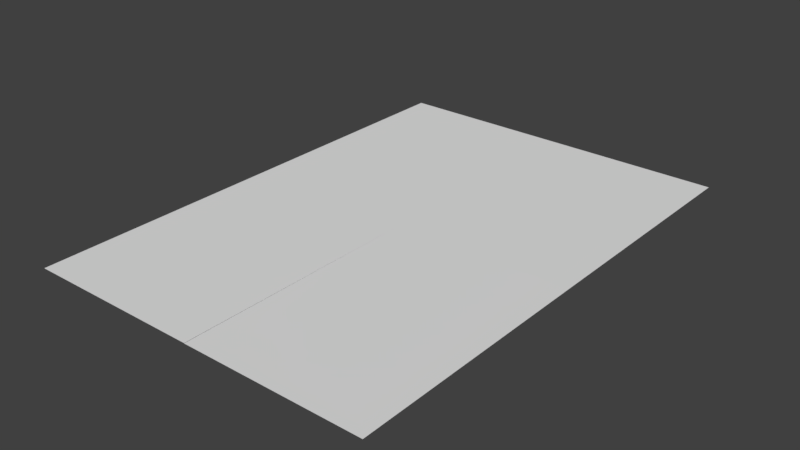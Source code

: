 # Source: Map.blend  (saved by Blender 2.79.0; exported with 4.5.12 LTS)
import bpy
from mathutils import Matrix  # noqa: F401  (used for matrix-valued properties, if any)

bpy.ops.wm.read_factory_settings(use_empty=True)
scene = bpy.context.scene
scene.name = 'Scene'

# ---- collections
col_collection_1 = bpy.data.collections.new('Collection 1'); scene.collection.children.link(col_collection_1)

# ---- world
world_world = bpy.data.worlds.new('World'); scene.world = world_world
world_world.color = (0.05088, 0.05088, 0.05088)
world_world.use_sun_shadow = False
world_world.sun_shadow_jitter_overblur = 0.0
world_world.cycles.sampling_method = 'MANUAL'

# ---- meshes
me_cube_003 = bpy.data.meshes.new('Cube.003')
me_cube_003.from_pydata([(1.0, 1.0, -1.0), (1.0, 1.0, 1.0), (0.0, 1.0, -1.0), (0.0, 1.0, 1.0), (1.0, 1.0, 0.0), (1.0, 0.0, -1.0), (1.0, 0.0, 1.0), (0.0, 0.0, 1.0), (0.0, 0.0, -1.0), (1.0, 0.0, 0.0), (0.0, 1.0, 0.0)], [], [(10, 3, 1, 4), (1, 3, 7, 6), (2, 0, 5, 8), (0, 4, 9, 5), (4, 1, 6, 9), (2, 10, 4, 0)])
_uv = me_cube_003.uv_layers.new(name='UVMap')
_uv.uv.foreach_set('vector', [0.0, 0.0, 0.0, 0.0, 0.0, 0.0, 0.0, 0.0, 0.9999, 0.9999, 9.998e-05, 0.9999, 9.998e-05, 9.998e-05, 0.9999, 9.998e-05, 0.4604, 8.66e-05, 0.9986, 8.658e-05, 0.9986, 0.5096, 0.4578, 0.5096, 0.0, 0.0, 0.0, 0.0, 0.0, 0.0, 0.0, 0.0, 0.0, 0.0, 0.0, 0.0, 0.0, 0.0, 0.0, 0.0, 0.0, 0.0, 0.0, 0.0, 0.0, 0.0, 0.0, 0.0])
me_cube_003.use_remesh_preserve_volume = False
me_cube_003.use_remesh_preserve_attributes = False
me_cube_003.use_mirror_vertex_groups = False
me_cube_003.update()
me_cube_005 = bpy.data.meshes.new('Cube.005')
me_cube_005.from_pydata([(1.0, -1.0, -1.0), (1.0, -1.0, 1.0), (1.0, 0.0, -1.0), (1.0, 0.0, 1.0), (1.0, -1.0, 0.0), (0.0, -1.0, -1.0), (0.0, -1.0, 1.0), (0.0, 0.0, 1.0), (0.0, 0.0, -1.0), (0.0, -1.0, 0.0), (1.0, 0.0, 0.0)], [], [(10, 3, 1, 4), (8, 2, 0, 5), (3, 7, 6, 1), (0, 4, 9, 5), (4, 1, 6, 9), (2, 10, 4, 0)])
_uv = me_cube_005.uv_layers.new(name='UVMap')
_uv.uv.foreach_set('vector', [0.0, 0.0, 0.0, 0.0, 0.0, 0.0, 0.0, 0.0, 0.5477, 0.5116, 0.5489, 8.659e-05, -0.001413, 0.001615, -0.002559, 0.5131, 0.9999, 0.9999, 9.998e-05, 0.9999, 9.998e-05, 9.998e-05, 0.9999, 9.998e-05, 0.0, 0.0, 0.0, 0.0, 0.0, 0.0, 0.0, 0.0, 0.0, 0.0, 0.0, 0.0, 0.0, 0.0, 0.0, 0.0, 0.0, 0.0, 0.0, 0.0, 0.0, 0.0, 0.0, 0.0])
me_cube_005.use_remesh_preserve_volume = False
me_cube_005.use_remesh_preserve_attributes = False
me_cube_005.use_mirror_vertex_groups = False
me_cube_005.update()
me_cube_004 = bpy.data.meshes.new('Cube.004')
me_cube_004.from_pydata([(-1.0, -1.0, -1.0), (-1.0, -1.0, 1.0), (-1.0, 0.0, -1.0), (-1.0, -1.0, 0.0), (-1.0, 0.0, 1.0), (0.0, -1.0, -1.0), (0.0, -1.0, 1.0), (0.0, 0.0, 1.0), (0.0, 0.0, -1.0), (0.0, -1.0, 0.0), (-1.0, 0.0, 0.0)], [], [(9, 6, 1, 3), (7, 4, 1, 6), (2, 8, 5, 0), (5, 9, 3, 0), (0, 3, 10, 2), (3, 1, 4, 10)])
_uv = me_cube_004.uv_layers.new(name='UVMap')
_uv.uv.foreach_set('vector', [0.5153, 0.003336, 1.124, 1.29, 1.077, -0.06204, 0.304, 0.2517, 0.9994, 0.9986, -0.0005647, 0.9989, -0.0008523, -0.001254, 1.001, 0.0001098, -0.005205, 0.4058, 0.4589, 0.4058, 0.4616, 0.9999, -0.005205, 0.9999, 0.293, -0.2057, 0.5153, 0.003336, 0.304, 0.2517, 0.0002157, 0.008239, 0.0002157, 0.008239, 0.304, 0.2517, 7.122e-05, 0.484, 0.002333, 0.2035, 0.304, 0.2517, 1.077, -0.06204, -0.0005647, 1.0, 7.122e-05, 0.484])
me_cube_004.use_remesh_preserve_volume = False
me_cube_004.use_remesh_preserve_attributes = False
me_cube_004.use_mirror_vertex_groups = False
me_cube_004.update()
me_cube_006 = bpy.data.meshes.new('Cube.006')
me_cube_006.from_pydata([(-1.0, 1.0, -1.0), (-1.0, 1.0, 1.0), (-1.0, 0.0, -1.0), (-1.0, 0.0, 1.0), (-1.0, 1.0, 0.0), (0.0, 1.0, -1.0), (0.0, 1.0, 1.0), (0.0, 0.0, 1.0), (0.0, 0.0, -1.0), (0.0, 1.0, 0.0), (-1.0, 0.0, 0.0)], [], [(10, 3, 1, 4), (6, 1, 3, 7), (0, 5, 8, 2), (0, 4, 9, 5), (4, 1, 6, 9), (2, 10, 4, 0)])
_uv = me_cube_006.uv_layers.new(name='UVMap')
_uv.uv.foreach_set('vector', [0.0, 0.0, 0.0, 0.0, 0.0, 0.0, 0.0, 0.0, 0.9999, 0.9999, 9.998e-05, 0.9999, 9.998e-05, 9.998e-05, 0.9999, 9.998e-05, 1.0, 0.9984, 1.001, 0.4745, 0.6494, 0.4743, 0.6483, 0.9999, 0.0, 0.0, 0.0, 0.0, 0.0, 0.0, 0.0, 0.0, 0.0, 0.0, 0.0, 0.0, 0.0, 0.0, 0.0, 0.0, 0.0, 0.0, 0.0, 0.0, 0.0, 0.0, 0.0, 0.0])
me_cube_006.use_remesh_preserve_volume = False
me_cube_006.use_remesh_preserve_attributes = False
me_cube_006.use_mirror_vertex_groups = False
me_cube_006.update()
me_plane_001 = bpy.data.meshes.new('Plane.001')
me_plane_001.from_pydata([], [], [])
me_plane_001.use_remesh_preserve_volume = False
me_plane_001.use_remesh_preserve_attributes = False
me_plane_001.use_mirror_vertex_groups = False
me_plane_001.update()

# ---- objects
ob_empty = bpy.data.objects.new('Empty', None)
ob_cube = bpy.data.objects.new('Cube', me_cube_003)
ob_fold2 = bpy.data.objects.new('Fold2', None)
ob_cube_002 = bpy.data.objects.new('Cube.002', me_cube_005)
ob_fold1 = bpy.data.objects.new('Fold1', None)
ob_cube_001 = bpy.data.objects.new('Cube.001', me_cube_004)
ob_cube_003 = bpy.data.objects.new('Cube.003', me_cube_006)
ob_plane = bpy.data.objects.new('Plane', me_plane_001)

# ---- transforms, parenting, visibility, modifiers, constraints
ob_empty.location = (0.0, 0.7, 0.0)
ob_empty.rotation_euler = (0.0, 6.283, 0.0)
ob_empty.empty_image_offset = (0.0, 0.0)
ob_empty.lineart.crease_threshold = 0.0
ob_cube.parent = ob_empty
ob_cube.matrix_parent_inverse = Matrix(((1.0, 0.0, 0.0, 0.0), (0.0, 1.0, 0.0, -0.7), (0.0, 0.0, 1.0, 0.0), (0.0, 0.0, 0.0, 1.0)))
ob_cube.location = (0.0, 0.0, 0.0)
ob_cube.scale = (1.05, 1.485, 5e-05)
ob_cube.lineart.crease_threshold = 0.0
ob_fold2.parent = ob_empty
ob_fold2.matrix_parent_inverse = Matrix(((1.0, 0.0, 0.0, 0.0), (0.0, 1.0, 0.0, -0.7), (0.0, 0.0, 1.0, 0.0), (0.0, 0.0, 0.0, 1.0)))
ob_fold2.location = (0.0, 0.0, 0.0)
ob_fold2.rotation_euler = (3.142, 0.0, 0.0)
ob_fold2.empty_display_size = 0.2
ob_fold2.empty_image_offset = (0.0, 0.0)
ob_fold2.lineart.crease_threshold = 0.0
ob_cube_002.parent = ob_fold2
ob_cube_002.location = (0.0, 0.0, 0.0)
ob_cube_002.rotation_euler = (-3.141, 0.0, 0.0)
ob_cube_002.scale = (1.05, 1.485, 5e-05)
ob_cube_002.lineart.crease_threshold = 0.0
ob_fold1.location = (0.0, 0.0, 0.0)
ob_fold1.empty_display_size = 0.2
ob_fold1.empty_image_offset = (0.0, 0.0)
ob_fold1.lineart.crease_threshold = 0.0
ob_cube_001.parent = ob_fold1
ob_cube_001.location = (0.0, 0.0, 0.0)
ob_cube_001.scale = (1.05, 1.485, 5e-05)
ob_cube_001.lineart.crease_threshold = 0.0
ob_cube_003.location = (0.0, 0.0, 0.0)
ob_cube_003.scale = (1.05, 1.485, 5e-05)
ob_cube_003.lineart.crease_threshold = 0.0
ob_plane.location = (0.0, 0.0, 0.0)
ob_plane.scale = (1.485, 1.05, 1.0)
ob_plane.lineart.crease_threshold = 0.0

# ---- collection membership
col_collection_1.objects.link(ob_empty)
col_collection_1.objects.link(ob_cube)
col_collection_1.objects.link(ob_fold2)
col_collection_1.objects.link(ob_cube_002)
col_collection_1.objects.link(ob_fold1)
col_collection_1.objects.link(ob_cube_001)
col_collection_1.objects.link(ob_cube_003)
col_collection_1.objects.link(ob_plane)

# ---- scene / render settings (as saved in the file)
scene.frame_start = 1; scene.frame_end = 110; scene.frame_set(53)
scene.render.engine = 'BLENDER_EEVEE_NEXT'
scene.render.resolution_percentage = 50
scene.render.dither_intensity = 0.0
scene.cycles.use_denoising = False
scene.cycles.samples = 128
scene.cycles.sampling_pattern = 'TABULATED_SOBOL'
scene.cycles.use_adaptive_sampling = False
scene.cycles.use_light_tree = False
scene.cycles.blur_glossy = 0.0
scene.cycles.sample_clamp_indirect = 0.0
scene.view_settings.view_transform = 'Standard'
bpy.context.view_layer.update()

# ---- added for rendering (the .blend has no active camera and no usable light): camera, sun
cam_auto = bpy.data.cameras.new('AutoCamera')
cam_auto.lens = 50.0
cam_auto.sensor_width = 36.0
cam_auto.clip_end = 1000.0
ob_auto_camera = bpy.data.objects.new('AutoCamera', cam_auto)
scene.collection.objects.link(ob_auto_camera)
ob_auto_camera.location = (3.36544, -4.03853, 2.69222)
ob_auto_camera.rotation_euler = (1.09748, -7.21219e-08, 0.694738)
scene.camera = ob_auto_camera
light_auto_sun = bpy.data.lights.new('AutoSun', 'SUN')
light_auto_sun.energy = 3.0
light_auto_sun.angle = 0.0523599
ob_auto_sun = bpy.data.objects.new('AutoSun', light_auto_sun)
scene.collection.objects.link(ob_auto_sun)
ob_auto_sun.rotation_euler = (0.872665, 0.174533, 0.523599)
bpy.context.view_layer.update()
